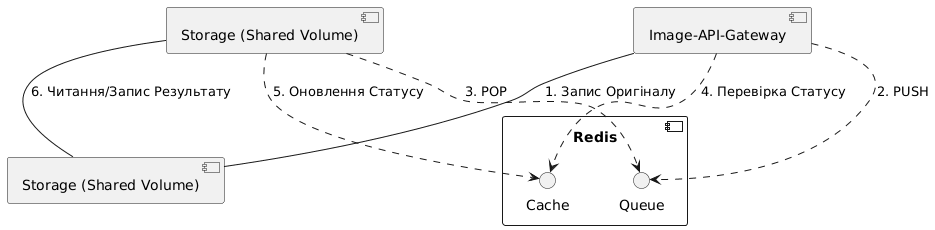

The diagram above was rendered by PlantUML. Its source (embedded in the PNG):
@startuml
skinparam componentStyle uml2

' Визначення компонентів
component [Image-API-Gateway] as API
component [Storage (Shared Volume)] as Worker
component [Redis] as Redis {
    interface "Queue" as I_Queue
    interface "Cache" as I_Cache
}
component "Storage (Shared Volume)" as Storage

' Зв'язки
' 1. API взаємодіє з Redis
API .down.> (I_Queue) : "2. PUSH"
API .down.> (I_Cache) : "4. Перевірка Статусу"

' 2. Worker взаємодіє з Redis
Worker .down.> (I_Queue) : "3. POP"
Worker .down.> (I_Cache) : "5. Оновлення Статусу"

' 3. Обидва сервіси взаємодіють зі Сховищем (Спільний доступ)
API -- Storage : "1. Запис Оригіналу"
Worker -- Storage : "6. Читання/Запис Результату"
@enduml